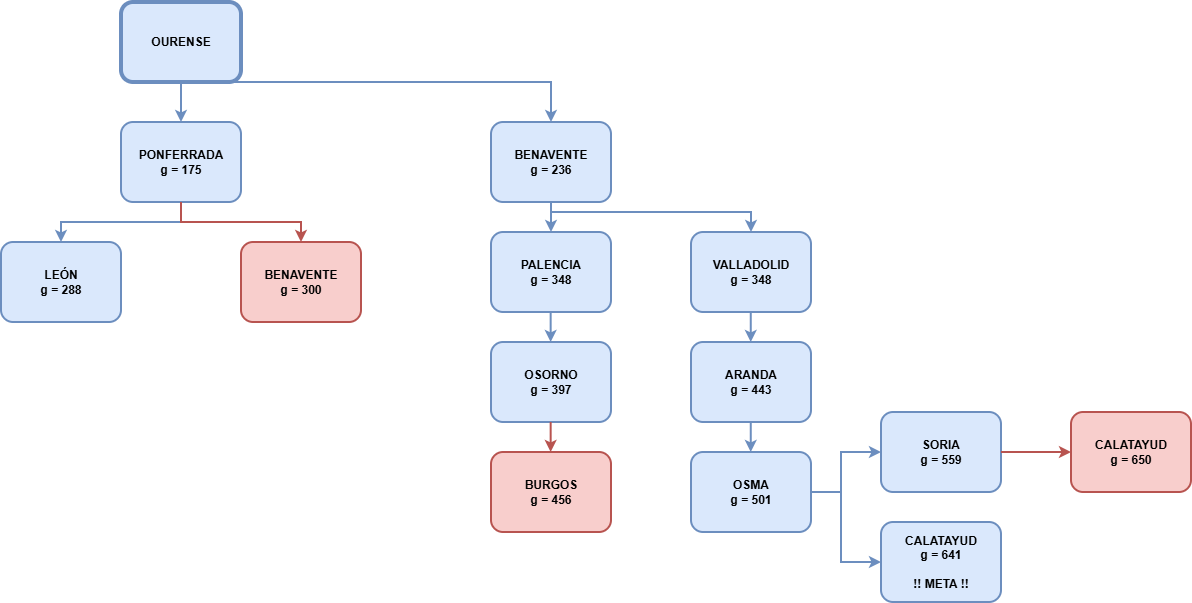

The diagram above was exported from draw.io. Its source (the exported page's mxGraphModel, read from the mxfile embedded in the PNG):
<mxGraphModel dx="2595" dy="777" grid="1" gridSize="10" guides="1" tooltips="1" connect="1" arrows="1" fold="1" page="1" pageScale="1" pageWidth="1169" pageHeight="827" math="0" shadow="0">
  <root>
    <mxCell id="0" />
    <mxCell id="1" parent="0" />
    <mxCell id="MmRnbpF1rrvIXplrrnkY-2" parent="1" style="rounded=1;whiteSpace=wrap;html=1;fillColor=#dae8fc;strokeColor=#6c8ebf;strokeWidth=4;" value="&lt;b&gt;OURENSE&lt;/b&gt;" vertex="1">
      <mxGeometry height="80" width="120" x="-240" y="40" as="geometry" />
    </mxCell>
    <mxCell id="MmRnbpF1rrvIXplrrnkY-3" parent="1" style="rounded=1;whiteSpace=wrap;html=1;fillColor=#dae8fc;strokeColor=#6c8ebf;strokeWidth=2;" value="&lt;b&gt;PONFERRADA&lt;/b&gt;&lt;div&gt;&lt;b&gt;g = 175&lt;/b&gt;&lt;/div&gt;" vertex="1">
      <mxGeometry height="80" width="120" x="-240" y="160" as="geometry" />
    </mxCell>
    <mxCell id="MmRnbpF1rrvIXplrrnkY-4" parent="1" style="rounded=1;whiteSpace=wrap;html=1;fillColor=#dae8fc;strokeColor=#6c8ebf;strokeWidth=2;" value="&lt;b&gt;BENAVENTE&lt;/b&gt;&lt;div&gt;&lt;b&gt;g = 236&lt;/b&gt;&lt;/div&gt;" vertex="1">
      <mxGeometry height="80" width="120" x="130" y="160" as="geometry" />
    </mxCell>
    <mxCell id="MmRnbpF1rrvIXplrrnkY-5" parent="1" style="rounded=1;whiteSpace=wrap;html=1;fillColor=#dae8fc;strokeColor=#6c8ebf;strokeWidth=2;" value="&lt;b&gt;LEÓN&lt;/b&gt;&lt;div&gt;&lt;b&gt;g = 288&lt;/b&gt;&lt;/div&gt;" vertex="1">
      <mxGeometry height="80" width="120" x="-360" y="280" as="geometry" />
    </mxCell>
    <mxCell id="MmRnbpF1rrvIXplrrnkY-6" parent="1" style="rounded=1;whiteSpace=wrap;html=1;fillColor=#f8cecc;strokeColor=#b85450;strokeWidth=2;" value="&lt;b style=&quot;background-color: transparent; color: light-dark(rgb(0, 0, 0), rgb(255, 255, 255));&quot;&gt;BENAVENTE&lt;/b&gt;&lt;div&gt;&lt;b style=&quot;background-color: transparent; color: light-dark(rgb(0, 0, 0), rgb(255, 255, 255));&quot;&gt;g = 300&lt;/b&gt;&lt;/div&gt;" vertex="1">
      <mxGeometry height="80" width="120" x="-120" y="280" as="geometry" />
    </mxCell>
    <mxCell id="MmRnbpF1rrvIXplrrnkY-7" edge="1" parent="1" source="MmRnbpF1rrvIXplrrnkY-2" style="endArrow=classic;html=1;rounded=0;exitX=0.5;exitY=1;exitDx=0;exitDy=0;entryX=0.5;entryY=0;entryDx=0;entryDy=0;strokeWidth=2;fillColor=#dae8fc;strokeColor=#6c8ebf;" target="MmRnbpF1rrvIXplrrnkY-3" value="">
      <mxGeometry height="50" relative="1" width="50" as="geometry">
        <mxPoint x="20" y="330" as="sourcePoint" />
        <mxPoint x="70" y="280" as="targetPoint" />
      </mxGeometry>
    </mxCell>
    <mxCell id="MmRnbpF1rrvIXplrrnkY-8" edge="1" parent="1" source="MmRnbpF1rrvIXplrrnkY-2" style="endArrow=classic;html=1;rounded=0;exitX=0.5;exitY=1;exitDx=0;exitDy=0;entryX=0.5;entryY=0;entryDx=0;entryDy=0;strokeWidth=2;fillColor=#dae8fc;strokeColor=#6c8ebf;" target="MmRnbpF1rrvIXplrrnkY-4" value="">
      <mxGeometry height="50" relative="1" width="50" as="geometry">
        <Array as="points">
          <mxPoint x="190" y="120" />
        </Array>
        <mxPoint x="20" y="330" as="sourcePoint" />
        <mxPoint x="70" y="280" as="targetPoint" />
      </mxGeometry>
    </mxCell>
    <mxCell id="MmRnbpF1rrvIXplrrnkY-9" edge="1" parent="1" source="MmRnbpF1rrvIXplrrnkY-3" style="endArrow=classic;html=1;rounded=0;exitX=0.5;exitY=1;exitDx=0;exitDy=0;entryX=0.5;entryY=0;entryDx=0;entryDy=0;fillColor=#dae8fc;strokeColor=#6c8ebf;strokeWidth=2;" target="MmRnbpF1rrvIXplrrnkY-5" value="">
      <mxGeometry height="50" relative="1" width="50" as="geometry">
        <Array as="points">
          <mxPoint x="-180" y="260" />
          <mxPoint x="-300" y="260" />
        </Array>
        <mxPoint x="120" y="330" as="sourcePoint" />
        <mxPoint x="170" y="280" as="targetPoint" />
      </mxGeometry>
    </mxCell>
    <mxCell id="MmRnbpF1rrvIXplrrnkY-10" edge="1" parent="1" source="MmRnbpF1rrvIXplrrnkY-3" style="endArrow=classic;html=1;rounded=0;exitX=0.5;exitY=1;exitDx=0;exitDy=0;entryX=0.5;entryY=0;entryDx=0;entryDy=0;fillColor=#f8cecc;strokeColor=#b85450;strokeWidth=2;" target="MmRnbpF1rrvIXplrrnkY-6" value="">
      <mxGeometry height="50" relative="1" width="50" as="geometry">
        <Array as="points">
          <mxPoint x="-180" y="260" />
          <mxPoint x="-60" y="260" />
        </Array>
        <mxPoint x="120" y="330" as="sourcePoint" />
        <mxPoint x="170" y="280" as="targetPoint" />
      </mxGeometry>
    </mxCell>
    <mxCell id="MmRnbpF1rrvIXplrrnkY-11" parent="1" style="rounded=1;whiteSpace=wrap;html=1;fillColor=#dae8fc;strokeColor=#6c8ebf;strokeWidth=2;" value="&lt;b&gt;PALENCIA&lt;/b&gt;&lt;br&gt;&lt;div&gt;&lt;b&gt;g = 348&lt;/b&gt;&lt;/div&gt;" vertex="1">
      <mxGeometry height="80" width="120" x="130" y="270" as="geometry" />
    </mxCell>
    <mxCell id="MmRnbpF1rrvIXplrrnkY-12" parent="1" style="rounded=1;whiteSpace=wrap;html=1;fillColor=#dae8fc;strokeColor=#6c8ebf;strokeWidth=2;" value="&lt;b&gt;OSORNO&lt;/b&gt;&lt;div&gt;&lt;b&gt;g = 397&lt;/b&gt;&lt;/div&gt;" vertex="1">
      <mxGeometry height="80" width="120" x="130" y="380" as="geometry" />
    </mxCell>
    <mxCell id="MmRnbpF1rrvIXplrrnkY-13" parent="1" style="rounded=1;whiteSpace=wrap;html=1;fillColor=#f8cecc;strokeColor=#b85450;strokeWidth=2;" value="&lt;b&gt;BURGOS&lt;/b&gt;&lt;div&gt;&lt;b&gt;g = 456&lt;/b&gt;&lt;/div&gt;" vertex="1">
      <mxGeometry height="80" width="120" x="130" y="490" as="geometry" />
    </mxCell>
    <mxCell id="MmRnbpF1rrvIXplrrnkY-14" edge="1" parent="1" source="MmRnbpF1rrvIXplrrnkY-4" style="endArrow=classic;html=1;rounded=0;exitX=0.5;exitY=1;exitDx=0;exitDy=0;entryX=0.5;entryY=0;entryDx=0;entryDy=0;fillColor=#dae8fc;strokeColor=#6c8ebf;strokeWidth=2;" target="MmRnbpF1rrvIXplrrnkY-11" value="">
      <mxGeometry height="50" relative="1" width="50" as="geometry">
        <mxPoint x="350" y="330" as="sourcePoint" />
        <mxPoint x="400" y="280" as="targetPoint" />
      </mxGeometry>
    </mxCell>
    <mxCell id="MmRnbpF1rrvIXplrrnkY-15" edge="1" parent="1" style="endArrow=classic;html=1;rounded=0;exitX=0.5;exitY=1;exitDx=0;exitDy=0;entryX=0.5;entryY=0;entryDx=0;entryDy=0;fillColor=#dae8fc;strokeColor=#6c8ebf;strokeWidth=2;" value="">
      <mxGeometry height="50" relative="1" width="50" as="geometry">
        <mxPoint x="189.66" y="350" as="sourcePoint" />
        <mxPoint x="189.66" y="380" as="targetPoint" />
      </mxGeometry>
    </mxCell>
    <mxCell id="MmRnbpF1rrvIXplrrnkY-16" edge="1" parent="1" style="endArrow=classic;html=1;rounded=0;exitX=0.5;exitY=1;exitDx=0;exitDy=0;entryX=0.5;entryY=0;entryDx=0;entryDy=0;fillColor=#f8cecc;strokeColor=#b85450;strokeWidth=2;" value="">
      <mxGeometry height="50" relative="1" width="50" as="geometry">
        <mxPoint x="189.66" y="460" as="sourcePoint" />
        <mxPoint x="189.66" y="490" as="targetPoint" />
      </mxGeometry>
    </mxCell>
    <mxCell id="MmRnbpF1rrvIXplrrnkY-17" parent="1" style="rounded=1;whiteSpace=wrap;html=1;fillColor=#dae8fc;strokeColor=#6c8ebf;strokeWidth=2;" value="&lt;b&gt;VALLADOLID&lt;/b&gt;&lt;br&gt;&lt;div&gt;&lt;b&gt;g = 348&lt;/b&gt;&lt;/div&gt;" vertex="1">
      <mxGeometry height="80" width="120" x="330" y="270" as="geometry" />
    </mxCell>
    <mxCell id="MmRnbpF1rrvIXplrrnkY-18" parent="1" style="rounded=1;whiteSpace=wrap;html=1;fillColor=#dae8fc;strokeColor=#6c8ebf;strokeWidth=2;" value="&lt;b&gt;ARANDA&lt;/b&gt;&lt;br&gt;&lt;div&gt;&lt;b&gt;g = 443&lt;/b&gt;&lt;/div&gt;" vertex="1">
      <mxGeometry height="80" width="120" x="330" y="380" as="geometry" />
    </mxCell>
    <mxCell id="MmRnbpF1rrvIXplrrnkY-19" parent="1" style="rounded=1;whiteSpace=wrap;html=1;fillColor=#dae8fc;strokeColor=#6c8ebf;strokeWidth=2;" value="&lt;b&gt;OSMA&lt;/b&gt;&lt;br&gt;&lt;div&gt;&lt;b&gt;g = 501&lt;/b&gt;&lt;/div&gt;" vertex="1">
      <mxGeometry height="80" width="120" x="330" y="490" as="geometry" />
    </mxCell>
    <mxCell id="MmRnbpF1rrvIXplrrnkY-20" edge="1" parent="1" source="MmRnbpF1rrvIXplrrnkY-4" style="endArrow=classic;html=1;rounded=0;exitX=0.5;exitY=1;exitDx=0;exitDy=0;entryX=0.5;entryY=0;entryDx=0;entryDy=0;fillColor=#dae8fc;strokeColor=#6c8ebf;strokeWidth=2;" target="MmRnbpF1rrvIXplrrnkY-17" value="">
      <mxGeometry height="50" relative="1" width="50" as="geometry">
        <Array as="points">
          <mxPoint x="190" y="250" />
          <mxPoint x="390" y="250" />
        </Array>
        <mxPoint x="420" y="320" as="sourcePoint" />
        <mxPoint x="470" y="270" as="targetPoint" />
      </mxGeometry>
    </mxCell>
    <mxCell id="MmRnbpF1rrvIXplrrnkY-22" parent="1" style="rounded=1;whiteSpace=wrap;html=1;fillColor=#dae8fc;strokeColor=#6c8ebf;strokeWidth=2;" value="&lt;div&gt;&lt;b style=&quot;background-color: transparent; color: light-dark(rgb(0, 0, 0), rgb(255, 255, 255));&quot;&gt;CALATAYUD&lt;/b&gt;&lt;/div&gt;&lt;div&gt;&lt;b&gt;g = 641&lt;/b&gt;&lt;/div&gt;&lt;div&gt;&lt;br&gt;&lt;/div&gt;&lt;div&gt;&lt;b&gt;!! META !!&lt;/b&gt;&lt;/div&gt;" vertex="1">
      <mxGeometry height="80" width="120" x="520" y="560" as="geometry" />
    </mxCell>
    <mxCell id="MmRnbpF1rrvIXplrrnkY-23" parent="1" style="rounded=1;whiteSpace=wrap;html=1;fillColor=#dae8fc;strokeColor=#6c8ebf;strokeWidth=2;" value="&lt;b&gt;SORIA&lt;/b&gt;&lt;br&gt;&lt;div&gt;&lt;b&gt;g = 559&lt;/b&gt;&lt;/div&gt;" vertex="1">
      <mxGeometry height="80" width="120" x="520" y="450" as="geometry" />
    </mxCell>
    <mxCell id="MmRnbpF1rrvIXplrrnkY-24" parent="1" style="rounded=1;whiteSpace=wrap;html=1;fillColor=#f8cecc;strokeColor=#b85450;strokeWidth=2;" value="&lt;b&gt;CALATAYUD&lt;/b&gt;&lt;div&gt;&lt;div&gt;&lt;b&gt;g = 650&lt;/b&gt;&lt;/div&gt;&lt;/div&gt;" vertex="1">
      <mxGeometry height="80" width="120" x="710" y="450" as="geometry" />
    </mxCell>
    <mxCell id="MmRnbpF1rrvIXplrrnkY-25" edge="1" parent="1" style="endArrow=classic;html=1;rounded=0;exitX=0.5;exitY=1;exitDx=0;exitDy=0;entryX=0.5;entryY=0;entryDx=0;entryDy=0;fillColor=#dae8fc;strokeColor=#6c8ebf;strokeWidth=2;" value="">
      <mxGeometry height="50" relative="1" width="50" as="geometry">
        <mxPoint x="389.76" y="350" as="sourcePoint" />
        <mxPoint x="389.76" y="380" as="targetPoint" />
      </mxGeometry>
    </mxCell>
    <mxCell id="MmRnbpF1rrvIXplrrnkY-26" edge="1" parent="1" style="endArrow=classic;html=1;rounded=0;exitX=0.5;exitY=1;exitDx=0;exitDy=0;entryX=0.5;entryY=0;entryDx=0;entryDy=0;fillColor=#dae8fc;strokeColor=#6c8ebf;strokeWidth=2;" value="">
      <mxGeometry height="50" relative="1" width="50" as="geometry">
        <mxPoint x="389.76" y="460" as="sourcePoint" />
        <mxPoint x="389.76" y="490" as="targetPoint" />
      </mxGeometry>
    </mxCell>
    <mxCell id="MmRnbpF1rrvIXplrrnkY-27" edge="1" parent="1" source="MmRnbpF1rrvIXplrrnkY-19" style="endArrow=classic;html=1;rounded=0;exitX=1;exitY=0.5;exitDx=0;exitDy=0;entryX=0;entryY=0.5;entryDx=0;entryDy=0;fillColor=#dae8fc;strokeColor=#6c8ebf;strokeWidth=2;" target="MmRnbpF1rrvIXplrrnkY-23" value="">
      <mxGeometry height="50" relative="1" width="50" as="geometry">
        <Array as="points">
          <mxPoint x="480" y="530" />
          <mxPoint x="480" y="490" />
        </Array>
        <mxPoint x="360" y="520" as="sourcePoint" />
        <mxPoint x="410" y="470" as="targetPoint" />
      </mxGeometry>
    </mxCell>
    <mxCell id="MmRnbpF1rrvIXplrrnkY-28" edge="1" parent="1" source="MmRnbpF1rrvIXplrrnkY-19" style="endArrow=classic;html=1;rounded=0;exitX=1;exitY=0.5;exitDx=0;exitDy=0;entryX=0;entryY=0.5;entryDx=0;entryDy=0;fillColor=#dae8fc;strokeColor=#6c8ebf;strokeWidth=2;" target="MmRnbpF1rrvIXplrrnkY-22" value="">
      <mxGeometry height="50" relative="1" width="50" as="geometry">
        <Array as="points">
          <mxPoint x="480" y="530" />
          <mxPoint x="480" y="600" />
        </Array>
        <mxPoint x="360" y="520" as="sourcePoint" />
        <mxPoint x="410" y="470" as="targetPoint" />
      </mxGeometry>
    </mxCell>
    <mxCell id="MmRnbpF1rrvIXplrrnkY-29" edge="1" parent="1" source="MmRnbpF1rrvIXplrrnkY-23" style="endArrow=classic;html=1;rounded=0;exitX=1;exitY=0.5;exitDx=0;exitDy=0;entryX=0;entryY=0.5;entryDx=0;entryDy=0;fillColor=#f8cecc;strokeColor=#b85450;strokeWidth=2;" target="MmRnbpF1rrvIXplrrnkY-24" value="">
      <mxGeometry height="50" relative="1" width="50" as="geometry">
        <mxPoint x="610" y="420" as="sourcePoint" />
        <mxPoint x="660" y="370" as="targetPoint" />
      </mxGeometry>
    </mxCell>
  </root>
</mxGraphModel>